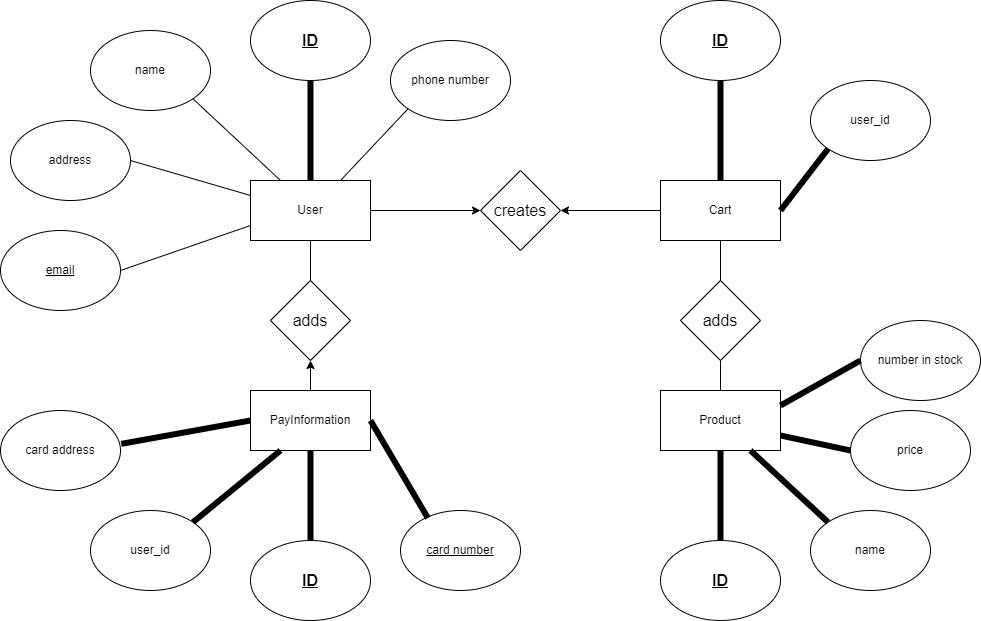

The diagram above was exported from draw.io. Its source (the exported page's mxGraphModel, read from the mxfile embedded in the PNG):
<mxGraphModel dx="1186" dy="539" grid="1" gridSize="10" guides="1" tooltips="1" connect="1" arrows="1" fold="1" page="0" pageScale="1" pageWidth="850" pageHeight="1100" math="0" shadow="0">
  <root>
    <mxCell id="0" />
    <mxCell id="1" parent="0" />
    <mxCell id="2" value="User" style="rounded=0;whiteSpace=wrap;html=1;" vertex="1" parent="1">
      <mxGeometry x="210" y="240" width="120" height="60" as="geometry" />
    </mxCell>
    <mxCell id="3" value="Cart" style="rounded=0;whiteSpace=wrap;html=1;" vertex="1" parent="1">
      <mxGeometry x="620" y="240" width="120" height="60" as="geometry" />
    </mxCell>
    <mxCell id="11" style="edgeStyle=none;html=1;exitX=0.75;exitY=0;exitDx=0;exitDy=0;fontSize=16;" edge="1" parent="1" source="4">
      <mxGeometry relative="1" as="geometry">
        <mxPoint x="710" y="460" as="targetPoint" />
      </mxGeometry>
    </mxCell>
    <mxCell id="4" value="Product" style="rounded=0;whiteSpace=wrap;html=1;" vertex="1" parent="1">
      <mxGeometry x="620" y="450" width="120" height="60" as="geometry" />
    </mxCell>
    <mxCell id="5" value="PayInformation" style="rounded=0;whiteSpace=wrap;html=1;" vertex="1" parent="1">
      <mxGeometry x="210" y="450" width="120" height="60" as="geometry" />
    </mxCell>
    <mxCell id="6" value="&lt;b&gt;&lt;u&gt;&lt;font style=&quot;font-size: 16px&quot;&gt;ID&lt;/font&gt;&lt;/u&gt;&lt;/b&gt;" style="ellipse;whiteSpace=wrap;html=1;" vertex="1" parent="1">
      <mxGeometry x="210" y="60" width="120" height="80" as="geometry" />
    </mxCell>
    <mxCell id="7" value="name" style="ellipse;whiteSpace=wrap;html=1;" vertex="1" parent="1">
      <mxGeometry x="50" y="90" width="120" height="80" as="geometry" />
    </mxCell>
    <mxCell id="8" value="&lt;b&gt;&lt;u&gt;&lt;font style=&quot;font-size: 16px&quot;&gt;ID&lt;/font&gt;&lt;/u&gt;&lt;/b&gt;" style="ellipse;whiteSpace=wrap;html=1;" vertex="1" parent="1">
      <mxGeometry x="620" y="60" width="120" height="80" as="geometry" />
    </mxCell>
    <mxCell id="9" value="&lt;b&gt;&lt;u&gt;&lt;font style=&quot;font-size: 16px&quot;&gt;ID&lt;/font&gt;&lt;/u&gt;&lt;/b&gt;" style="ellipse;whiteSpace=wrap;html=1;" vertex="1" parent="1">
      <mxGeometry x="620" y="600" width="120" height="80" as="geometry" />
    </mxCell>
    <mxCell id="10" value="&lt;b&gt;&lt;u&gt;&lt;font style=&quot;font-size: 16px&quot;&gt;ID&lt;/font&gt;&lt;/u&gt;&lt;/b&gt;" style="ellipse;whiteSpace=wrap;html=1;" vertex="1" parent="1">
      <mxGeometry x="210" y="600" width="120" height="80" as="geometry" />
    </mxCell>
    <mxCell id="12" value="address" style="ellipse;whiteSpace=wrap;html=1;" vertex="1" parent="1">
      <mxGeometry x="-30" y="180" width="120" height="80" as="geometry" />
    </mxCell>
    <mxCell id="13" value="&lt;u&gt;email&lt;/u&gt;" style="ellipse;whiteSpace=wrap;html=1;" vertex="1" parent="1">
      <mxGeometry x="-40" y="290" width="120" height="80" as="geometry" />
    </mxCell>
    <mxCell id="14" value="phone number" style="ellipse;whiteSpace=wrap;html=1;" vertex="1" parent="1">
      <mxGeometry x="350" y="100" width="120" height="80" as="geometry" />
    </mxCell>
    <mxCell id="15" value="name" style="ellipse;whiteSpace=wrap;html=1;" vertex="1" parent="1">
      <mxGeometry x="770" y="570" width="120" height="80" as="geometry" />
    </mxCell>
    <mxCell id="16" value="price" style="ellipse;whiteSpace=wrap;html=1;" vertex="1" parent="1">
      <mxGeometry x="810" y="470" width="120" height="80" as="geometry" />
    </mxCell>
    <mxCell id="17" value="number in stock" style="ellipse;whiteSpace=wrap;html=1;" vertex="1" parent="1">
      <mxGeometry x="820" y="380" width="120" height="80" as="geometry" />
    </mxCell>
    <mxCell id="19" value="user_id" style="ellipse;whiteSpace=wrap;html=1;" vertex="1" parent="1">
      <mxGeometry x="770" y="140" width="120" height="80" as="geometry" />
    </mxCell>
    <mxCell id="20" value="user_id" style="ellipse;whiteSpace=wrap;html=1;" vertex="1" parent="1">
      <mxGeometry x="50" y="570" width="120" height="80" as="geometry" />
    </mxCell>
    <mxCell id="21" value="&lt;u&gt;card number&lt;/u&gt;" style="ellipse;whiteSpace=wrap;html=1;" vertex="1" parent="1">
      <mxGeometry x="360" y="570" width="120" height="80" as="geometry" />
    </mxCell>
    <mxCell id="22" value="card address" style="ellipse;whiteSpace=wrap;html=1;" vertex="1" parent="1">
      <mxGeometry x="-40" y="470" width="120" height="80" as="geometry" />
    </mxCell>
    <mxCell id="23" value="creates" style="rhombus;whiteSpace=wrap;html=1;fontSize=16;" vertex="1" parent="1">
      <mxGeometry x="440" y="230" width="80" height="80" as="geometry" />
    </mxCell>
    <mxCell id="24" value="adds" style="rhombus;whiteSpace=wrap;html=1;fontSize=16;" vertex="1" parent="1">
      <mxGeometry x="640" y="340" width="80" height="80" as="geometry" />
    </mxCell>
    <mxCell id="26" value="adds" style="rhombus;whiteSpace=wrap;html=1;fontSize=16;" vertex="1" parent="1">
      <mxGeometry x="230" y="340" width="80" height="80" as="geometry" />
    </mxCell>
    <mxCell id="27" value="" style="endArrow=classic;html=1;fontSize=16;exitX=1;exitY=0.5;exitDx=0;exitDy=0;entryX=0;entryY=0.5;entryDx=0;entryDy=0;" edge="1" parent="1" source="2" target="23">
      <mxGeometry width="50" height="50" relative="1" as="geometry">
        <mxPoint x="370" y="420" as="sourcePoint" />
        <mxPoint x="420" y="370" as="targetPoint" />
      </mxGeometry>
    </mxCell>
    <mxCell id="29" value="" style="endArrow=none;html=1;fontSize=16;entryX=0.5;entryY=1;entryDx=0;entryDy=0;exitX=0.5;exitY=0;exitDx=0;exitDy=0;" edge="1" parent="1" source="24" target="3">
      <mxGeometry width="50" height="50" relative="1" as="geometry">
        <mxPoint x="370" y="420" as="sourcePoint" />
        <mxPoint x="420" y="370" as="targetPoint" />
      </mxGeometry>
    </mxCell>
    <mxCell id="30" value="" style="endArrow=none;html=1;fontSize=16;entryX=0.5;entryY=1;entryDx=0;entryDy=0;exitX=0.5;exitY=0;exitDx=0;exitDy=0;" edge="1" parent="1" source="4" target="24">
      <mxGeometry width="50" height="50" relative="1" as="geometry">
        <mxPoint x="370" y="420" as="sourcePoint" />
        <mxPoint x="420" y="370" as="targetPoint" />
      </mxGeometry>
    </mxCell>
    <mxCell id="31" value="" style="endArrow=classic;html=1;fontSize=16;exitX=0.5;exitY=0;exitDx=0;exitDy=0;entryX=0.5;entryY=1;entryDx=0;entryDy=0;" edge="1" parent="1" source="5" target="26">
      <mxGeometry width="50" height="50" relative="1" as="geometry">
        <mxPoint x="370" y="420" as="sourcePoint" />
        <mxPoint x="420" y="370" as="targetPoint" />
      </mxGeometry>
    </mxCell>
    <mxCell id="32" value="" style="endArrow=none;html=1;fontSize=16;entryX=0.5;entryY=1;entryDx=0;entryDy=0;exitX=0.5;exitY=0;exitDx=0;exitDy=0;" edge="1" parent="1" source="26" target="2">
      <mxGeometry width="50" height="50" relative="1" as="geometry">
        <mxPoint x="370" y="420" as="sourcePoint" />
        <mxPoint x="420" y="370" as="targetPoint" />
      </mxGeometry>
    </mxCell>
    <mxCell id="33" value="" style="endArrow=classic;html=1;fontSize=16;entryX=1;entryY=0.5;entryDx=0;entryDy=0;exitX=0;exitY=0.5;exitDx=0;exitDy=0;" edge="1" parent="1" source="3" target="23">
      <mxGeometry width="50" height="50" relative="1" as="geometry">
        <mxPoint x="370" y="420" as="sourcePoint" />
        <mxPoint x="420" y="370" as="targetPoint" />
      </mxGeometry>
    </mxCell>
    <mxCell id="34" value="" style="endArrow=none;html=1;fontSize=16;entryX=0.5;entryY=1;entryDx=0;entryDy=0;exitX=0.5;exitY=0;exitDx=0;exitDy=0;strokeWidth=6;" edge="1" parent="1" source="2" target="6">
      <mxGeometry width="50" height="50" relative="1" as="geometry">
        <mxPoint x="270" y="230" as="sourcePoint" />
        <mxPoint x="310" y="150" as="targetPoint" />
      </mxGeometry>
    </mxCell>
    <mxCell id="35" value="" style="endArrow=none;html=1;fontSize=16;entryX=1;entryY=0.5;entryDx=0;entryDy=0;exitX=0;exitY=0.25;exitDx=0;exitDy=0;" edge="1" parent="1" source="2" target="12">
      <mxGeometry width="50" height="50" relative="1" as="geometry">
        <mxPoint x="130" y="330" as="sourcePoint" />
        <mxPoint x="130" y="230" as="targetPoint" />
      </mxGeometry>
    </mxCell>
    <mxCell id="36" value="" style="endArrow=none;html=1;fontSize=16;entryX=0;entryY=1;entryDx=0;entryDy=0;exitX=1;exitY=0.5;exitDx=0;exitDy=0;strokeWidth=6;" edge="1" parent="1" source="3" target="19">
      <mxGeometry width="50" height="50" relative="1" as="geometry">
        <mxPoint x="809" y="320" as="sourcePoint" />
        <mxPoint x="809" y="220" as="targetPoint" />
      </mxGeometry>
    </mxCell>
    <mxCell id="37" value="" style="endArrow=none;html=1;fontSize=16;entryX=1;entryY=0.5;entryDx=0;entryDy=0;exitX=0;exitY=0.75;exitDx=0;exitDy=0;" edge="1" parent="1" source="2" target="13">
      <mxGeometry width="50" height="50" relative="1" as="geometry">
        <mxPoint x="140" y="400" as="sourcePoint" />
        <mxPoint x="140" y="300" as="targetPoint" />
      </mxGeometry>
    </mxCell>
    <mxCell id="38" value="" style="endArrow=none;html=1;fontSize=16;entryX=1;entryY=1;entryDx=0;entryDy=0;exitX=0.25;exitY=0;exitDx=0;exitDy=0;" edge="1" parent="1" source="2" target="7">
      <mxGeometry width="50" height="50" relative="1" as="geometry">
        <mxPoint x="169" y="260" as="sourcePoint" />
        <mxPoint x="169" y="160" as="targetPoint" />
      </mxGeometry>
    </mxCell>
    <mxCell id="39" value="" style="endArrow=none;html=1;fontSize=16;entryX=0;entryY=1;entryDx=0;entryDy=0;exitX=0.75;exitY=0;exitDx=0;exitDy=0;" edge="1" parent="1" source="2" target="14">
      <mxGeometry width="50" height="50" relative="1" as="geometry">
        <mxPoint x="320" y="290" as="sourcePoint" />
        <mxPoint x="320" y="190" as="targetPoint" />
      </mxGeometry>
    </mxCell>
    <mxCell id="40" value="" style="endArrow=none;html=1;fontSize=16;entryX=0.5;entryY=1;entryDx=0;entryDy=0;exitX=0.5;exitY=0;exitDx=0;exitDy=0;strokeWidth=6;" edge="1" parent="1" source="10" target="5">
      <mxGeometry width="50" height="50" relative="1" as="geometry">
        <mxPoint x="319" y="610" as="sourcePoint" />
        <mxPoint x="319" y="510" as="targetPoint" />
      </mxGeometry>
    </mxCell>
    <mxCell id="41" value="" style="endArrow=none;html=1;fontSize=16;entryX=0.5;entryY=1;entryDx=0;entryDy=0;exitX=0.5;exitY=0;exitDx=0;exitDy=0;strokeWidth=6;" edge="1" parent="1" source="9" target="4">
      <mxGeometry width="50" height="50" relative="1" as="geometry">
        <mxPoint x="580" y="570" as="sourcePoint" />
        <mxPoint x="580" y="470" as="targetPoint" />
      </mxGeometry>
    </mxCell>
    <mxCell id="42" value="" style="endArrow=none;html=1;fontSize=16;entryX=0.5;entryY=1;entryDx=0;entryDy=0;exitX=0.5;exitY=0;exitDx=0;exitDy=0;strokeWidth=6;" edge="1" parent="1" source="3" target="8">
      <mxGeometry width="50" height="50" relative="1" as="geometry">
        <mxPoint x="640" y="260" as="sourcePoint" />
        <mxPoint x="640" y="160" as="targetPoint" />
      </mxGeometry>
    </mxCell>
    <mxCell id="43" value="" style="endArrow=none;html=1;fontSize=16;entryX=0;entryY=0;entryDx=0;entryDy=0;strokeWidth=6;exitX=0.75;exitY=1;exitDx=0;exitDy=0;" edge="1" parent="1" source="4" target="15">
      <mxGeometry width="50" height="50" relative="1" as="geometry">
        <mxPoint x="700" y="530" as="sourcePoint" />
        <mxPoint x="787.5735931288073" y="500.00427124746193" as="targetPoint" />
      </mxGeometry>
    </mxCell>
    <mxCell id="44" value="" style="endArrow=none;html=1;fontSize=16;entryX=0;entryY=0.5;entryDx=0;entryDy=0;exitX=1;exitY=0.75;exitDx=0;exitDy=0;strokeWidth=6;" edge="1" parent="1" source="4" target="16">
      <mxGeometry width="50" height="50" relative="1" as="geometry">
        <mxPoint x="750" y="498.28" as="sourcePoint" />
        <mxPoint x="827.5735931288073" y="569.9957287525381" as="targetPoint" />
      </mxGeometry>
    </mxCell>
    <mxCell id="45" value="" style="endArrow=none;html=1;fontSize=16;entryX=0;entryY=0.5;entryDx=0;entryDy=0;exitX=1;exitY=0.25;exitDx=0;exitDy=0;strokeWidth=6;" edge="1" parent="1" source="4" target="17">
      <mxGeometry width="50" height="50" relative="1" as="geometry">
        <mxPoint x="750" y="470" as="sourcePoint" />
        <mxPoint x="820" y="485" as="targetPoint" />
      </mxGeometry>
    </mxCell>
    <mxCell id="46" value="" style="endArrow=none;html=1;fontSize=16;entryX=1.006;entryY=0.417;entryDx=0;entryDy=0;exitX=0;exitY=0.5;exitDx=0;exitDy=0;entryPerimeter=0;strokeWidth=6;" edge="1" parent="1" source="5" target="22">
      <mxGeometry width="50" height="50" relative="1" as="geometry">
        <mxPoint x="200" y="520" as="sourcePoint" />
        <mxPoint x="70" y="565" as="targetPoint" />
      </mxGeometry>
    </mxCell>
    <mxCell id="47" value="" style="endArrow=none;html=1;fontSize=16;entryX=1;entryY=0;entryDx=0;entryDy=0;exitX=0.25;exitY=1;exitDx=0;exitDy=0;strokeWidth=6;" edge="1" parent="1" source="5" target="20">
      <mxGeometry width="50" height="50" relative="1" as="geometry">
        <mxPoint x="230" y="305" as="sourcePoint" />
        <mxPoint x="100" y="350" as="targetPoint" />
      </mxGeometry>
    </mxCell>
    <mxCell id="48" value="" style="endArrow=none;html=1;fontSize=16;entryX=0.228;entryY=0.094;entryDx=0;entryDy=0;exitX=1;exitY=0.5;exitDx=0;exitDy=0;entryPerimeter=0;strokeWidth=6;" edge="1" parent="1" source="5" target="21">
      <mxGeometry width="50" height="50" relative="1" as="geometry">
        <mxPoint x="440" y="466.64" as="sourcePoint" />
        <mxPoint x="382.42640687119274" y="553.3557287525383" as="targetPoint" />
      </mxGeometry>
    </mxCell>
  </root>
</mxGraphModel>